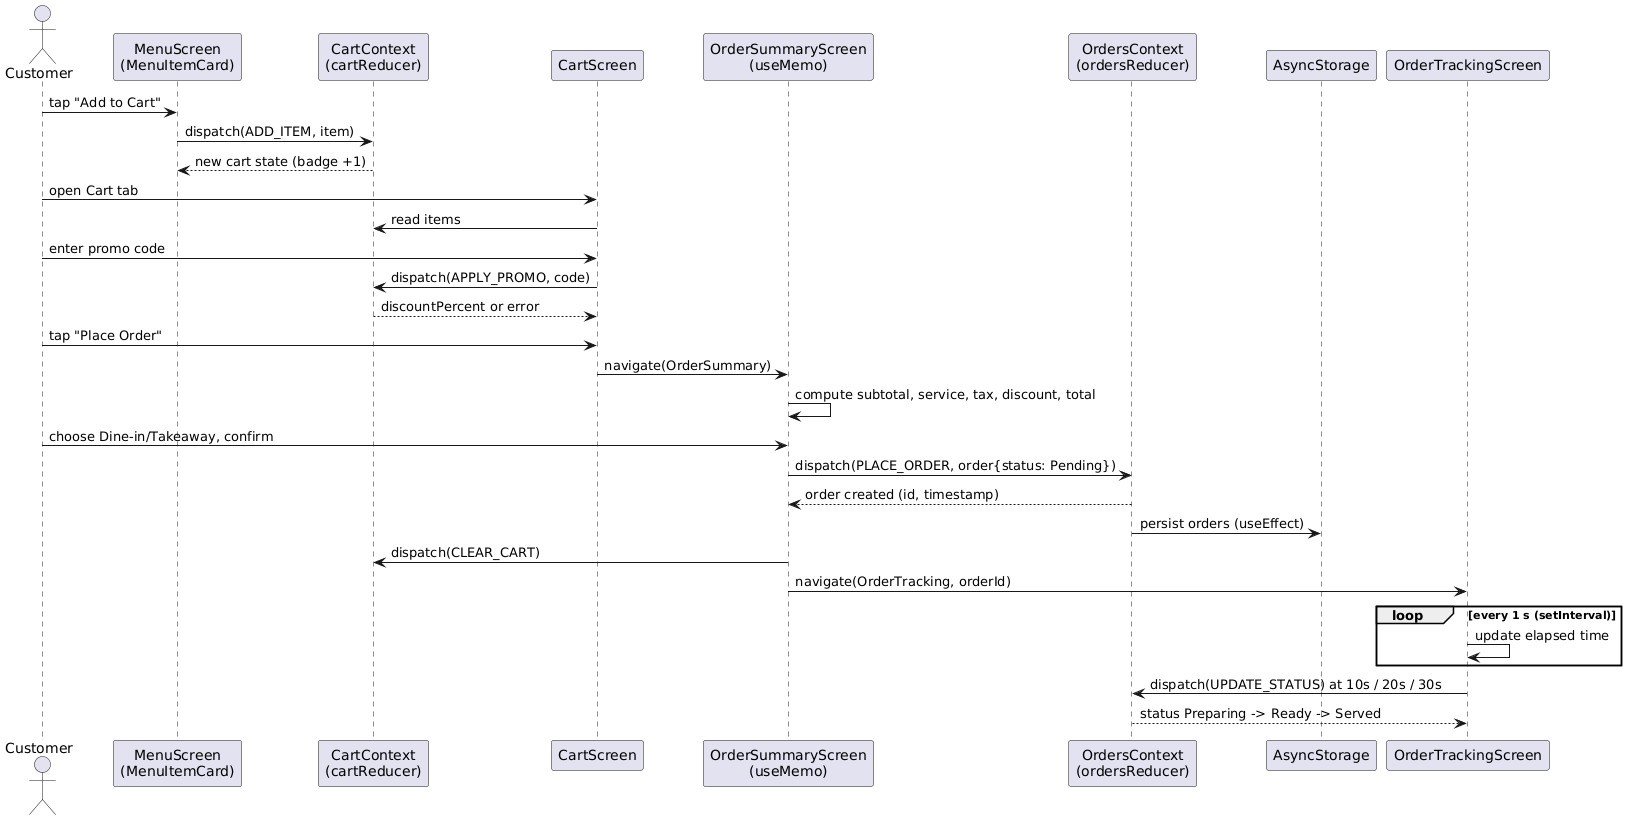

The diagram above was rendered by PlantUML. Its source (embedded in the PNG):
@startuml
skinparam shadowing false
actor Customer
participant "MenuScreen\n(MenuItemCard)" as MS
participant "CartContext\n(cartReducer)" as CC
participant "CartScreen" as CS
participant "OrderSummaryScreen\n(useMemo)" as OS
participant "OrdersContext\n(ordersReducer)" as OC
participant "AsyncStorage" as AS
participant "OrderTrackingScreen" as OT
Customer -> MS : tap "Add to Cart"
MS -> CC : dispatch(ADD_ITEM, item)
CC --> MS : new cart state (badge +1)
Customer -> CS : open Cart tab
CS -> CC : read items
Customer -> CS : enter promo code
CS -> CC : dispatch(APPLY_PROMO, code)
CC --> CS : discountPercent or error
Customer -> CS : tap "Place Order"
CS -> OS : navigate(OrderSummary)
OS -> OS : compute subtotal, service, tax, discount, total
Customer -> OS : choose Dine-in/Takeaway, confirm
OS -> OC : dispatch(PLACE_ORDER, order{status: Pending})
OC --> OS : order created (id, timestamp)
OC -> AS : persist orders (useEffect)
OS -> CC : dispatch(CLEAR_CART)
OS -> OT : navigate(OrderTracking, orderId)
loop every 1 s (setInterval)
  OT -> OT : update elapsed time
end
OT -> OC : dispatch(UPDATE_STATUS) at 10s / 20s / 30s
OC --> OT : status Preparing -> Ready -> Served
@enduml